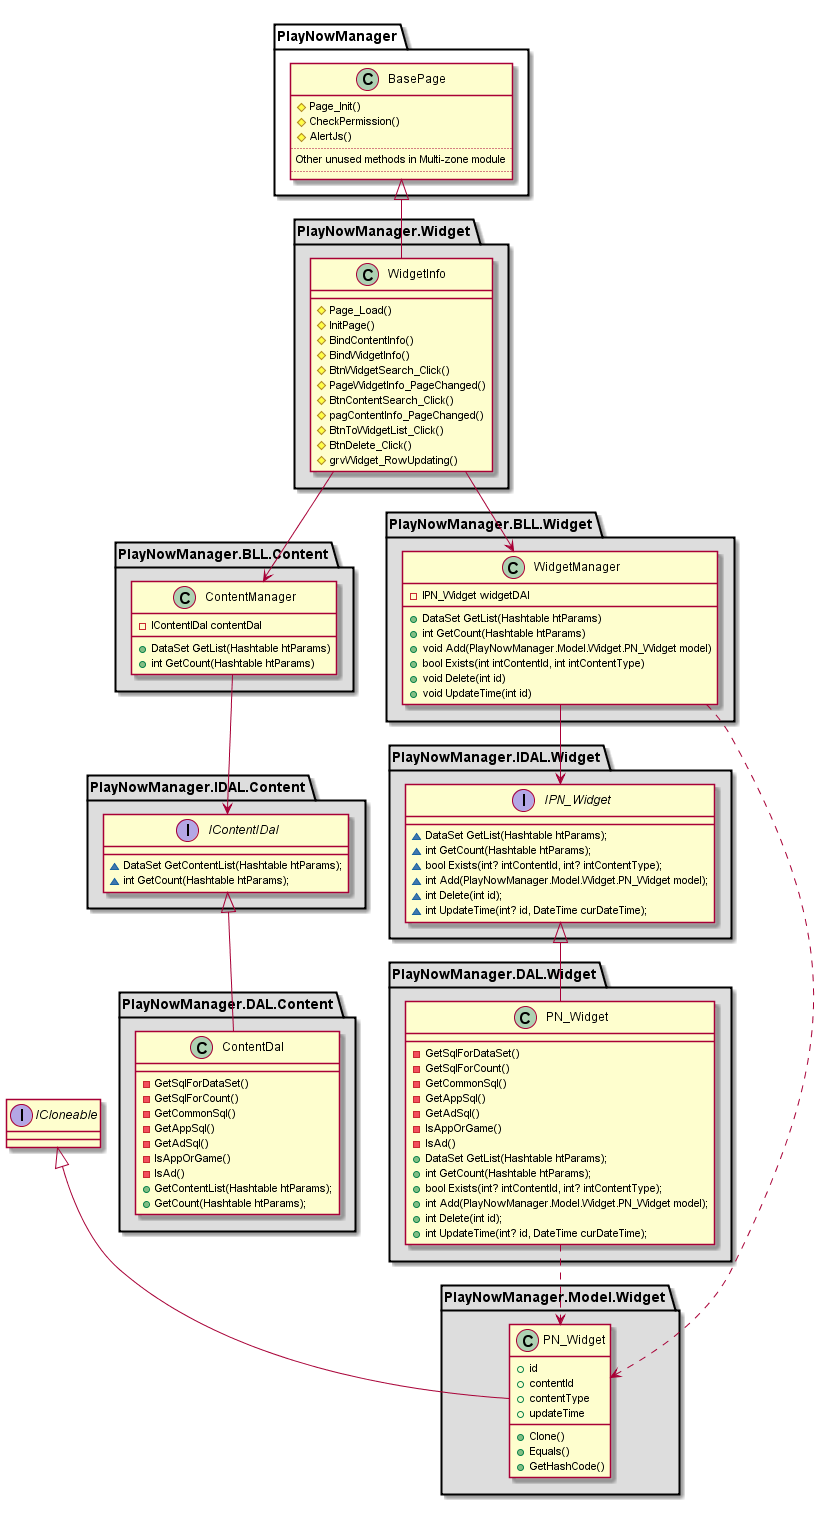

The diagram above was rendered by PlantUML. Its source (embedded in the PNG):
@startuml "widget_manager_classes.png"
interface ICloneable
class PlayNowManager.BasePage {
    # Page_Init()
    # CheckPermission()
    # AlertJs()
    ..
    Other unused methods in Multi-zone module
    ..
}
package "PlayNowManager.Widget" #DDDDDD {
    class PlayNowManager.Widget.WidgetInfo {
        # Page_Load()
        # InitPage()
        # BindContentInfo()
        # BindWidgetInfo()
        # BtnWidgetSearch_Click()
        # PageWidgetInfo_PageChanged()
        # BtnContentSearch_Click()
        # pagContentInfo_PageChanged()
        # BtnToWidgetList_Click()
        # BtnDelete_Click()
        # grvWidget_RowUpdating()

    }
    PlayNowManager.BasePage <|-- PlayNowManager.Widget.WidgetInfo
}

package "PlayNowManager.BLL.Content" #DDDDDD {
    class PlayNowManager.BLL.Content.ContentManager {
        - IContentIDal contentDal
        + DataSet GetList(Hashtable htParams)
        + int GetCount(Hashtable htParams)
    }
    
}
package "PlayNowManager.BLL.Widget" #DDDDDD {
    class PlayNowManager.BLL.Widget.WidgetManager {
        - IPN_Widget widgetDAl
        + DataSet GetList(Hashtable htParams)
        + int GetCount(Hashtable htParams)
        + void Add(PlayNowManager.Model.Widget.PN_Widget model)
        + bool Exists(int intContentId, int intContentType)
        + void Delete(int id)
        + void UpdateTime(int id)
    }
    
}

package "PlayNowManager.Model.Widget" #DDDDDD {
    class PlayNowManager.Model.Widget.PN_Widget {
        + id 
        + contentId
        + contentType
        + updateTime
        + Clone()
        + Equals()
        + GetHashCode()
    }
    ICloneable <|- PlayNowManager.Model.Widget.PN_Widget
}

package "PlayNowManager.IDAL.Content" #DDDDDD {
    interface PlayNowManager.IDAL.Content.IContentIDal {
        ~ DataSet GetContentList(Hashtable htParams);
        ~ int GetCount(Hashtable htParams);
    }
}
package "PlayNowManager.DAL.Content" #DDDDDD {
    class PlayNowManager.DAL.Content.ContentDal {
        - GetSqlForDataSet()
        - GetSqlForCount()
        - GetCommonSql()
        - GetAppSql()
        - GetAdSql()
        - IsAppOrGame()
        - IsAd()
        + GetContentList(Hashtable htParams);
        + GetCount(Hashtable htParams);

    }
    PlayNowManager.IDAL.Content.IContentIDal <|- PlayNowManager.DAL.Content.ContentDal
}

package "PlayNowManager.IDAL.Widget" #DDDDDD {
    interface PlayNowManager.IDAL.Widget.IPN_Widget {
        ~ DataSet GetList(Hashtable htParams);
        ~ int GetCount(Hashtable htParams);
        ~ bool Exists(int? intContentId, int? intContentType);
        ~ int Add(PlayNowManager.Model.Widget.PN_Widget model);
        ~ int Delete(int id);
        ~ int UpdateTime(int? id, DateTime curDateTime);
    }
}
package "PlayNowManager.DAL.Widget" #DDDDDD {
    class PlayNowManager.DAL.Widget.PN_Widget {
        - GetSqlForDataSet()
        - GetSqlForCount()
        - GetCommonSql()
        - GetAppSql()
        - GetAdSql()
        - IsAppOrGame()
        - IsAd()
        + DataSet GetList(Hashtable htParams);
        + int GetCount(Hashtable htParams);
        + bool Exists(int? intContentId, int? intContentType);
        + int Add(PlayNowManager.Model.Widget.PN_Widget model);
        + int Delete(int id);
        + int UpdateTime(int? id, DateTime curDateTime);
    }
    PlayNowManager.IDAL.Widget.IPN_Widget <|- PlayNowManager.DAL.Widget.PN_Widget
}


PlayNowManager.Widget.WidgetInfo --> PlayNowManager.BLL.Content.ContentManager
PlayNowManager.BLL.Content.ContentManager --> PlayNowManager.IDAL.Content.IContentIDal

PlayNowManager.Widget.WidgetInfo --> PlayNowManager.BLL.Widget.WidgetManager
PlayNowManager.BLL.Widget.WidgetManager --> PlayNowManager.IDAL.Widget.IPN_Widget
PlayNowManager.BLL.Widget.WidgetManager ..> PlayNowManager.Model.Widget.PN_Widget
PlayNowManager.DAL.Widget.PN_Widget ..> PlayNowManager.Model.Widget.PN_Widget

@enduml